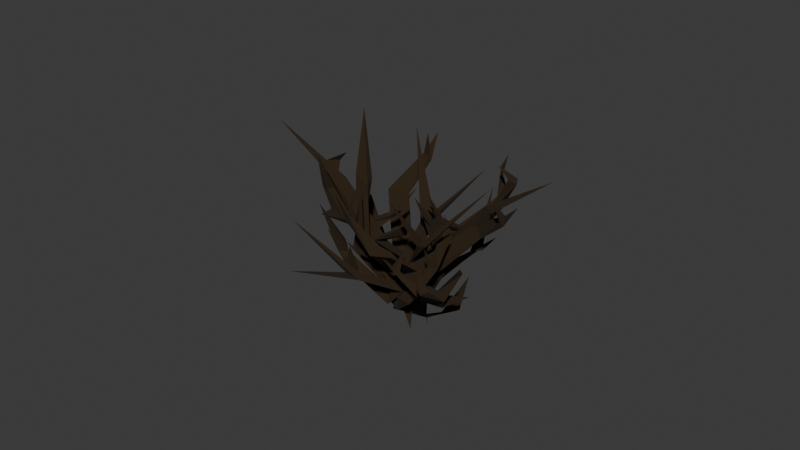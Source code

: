 # Source: dead_bush.blend  (saved by Blender 4.5.90; exported with 4.5.12 LTS)
import bpy
from mathutils import Matrix  # noqa: F401  (used for matrix-valued properties, if any)

bpy.ops.wm.read_factory_settings(use_empty=True)
scene = bpy.context.scene
scene.name = 'Scene'

# ---- collections
col_collection = bpy.data.collections.new('Collection'); scene.collection.children.link(col_collection)

# ---- materials (node trees are filled in below, after node groups)
mat_ground_002 = bpy.data.materials.new('Ground.002')
mat_ground = bpy.data.materials.new('Ground')
mat_ground_001 = bpy.data.materials.new('Ground.001')

# ---- material node trees
mat_ground_002.use_nodes = True; mat_ground_002.node_tree.nodes.clear()
_N = mat_ground_002.node_tree.nodes; _L = mat_ground_002.node_tree.links
n0 = _N.new('ShaderNodeBsdfPrincipled'); n0.name = 'Principled BSDF'; n0.location = (10, 300)
n0.inputs[0].default_value = (0.02243, 0.01084, 0.001113, 1.0)
n0.inputs[2].default_value = 1.0
n1 = _N.new('ShaderNodeOutputMaterial'); n1.name = 'Material Output'; n1.location = (300, 300)
_L.new(n0.outputs[0], n1.inputs[0])
n1.is_active_output = True
mat_ground.use_nodes = True; mat_ground.node_tree.nodes.clear()
_N = mat_ground.node_tree.nodes; _L = mat_ground.node_tree.links
n0 = _N.new('ShaderNodeBsdfPrincipled'); n0.name = 'Principled BSDF'; n0.location = (10, 300)
n0.inputs[0].default_value = (0.02243, 0.01084, 0.001113, 1.0)
n0.inputs[2].default_value = 1.0
n1 = _N.new('ShaderNodeOutputMaterial'); n1.name = 'Material Output'; n1.location = (300, 300)
_L.new(n0.outputs[0], n1.inputs[0])
n1.is_active_output = True
mat_ground_001.use_nodes = True; mat_ground_001.node_tree.nodes.clear()
_N = mat_ground_001.node_tree.nodes; _L = mat_ground_001.node_tree.links
n0 = _N.new('ShaderNodeBsdfPrincipled'); n0.name = 'Principled BSDF'; n0.location = (10, 300)
n0.inputs[0].default_value = (0.02243, 0.01084, 0.001113, 1.0)
n0.inputs[2].default_value = 1.0
n1 = _N.new('ShaderNodeOutputMaterial'); n1.name = 'Material Output'; n1.location = (300, 300)
_L.new(n0.outputs[0], n1.inputs[0])
n1.is_active_output = True

# ---- world
world_world = bpy.data.worlds.new('World'); scene.world = world_world
world_world.use_nodes = True; world_world.node_tree.nodes.clear()
_N = world_world.node_tree.nodes; _L = world_world.node_tree.links
n0 = _N.new('ShaderNodeOutputWorld'); n0.name = 'World Output'; n0.location = (300, 300)
n1 = _N.new('ShaderNodeBackground'); n1.name = 'Background'; n1.location = (10, 300)
n1.inputs[0].default_value = (0.05088, 0.05088, 0.05088, 1.0)
_L.new(n1.outputs[0], n0.inputs[0])
n0.is_active_output = True
world_world.color = (0.05088, 0.05088, 0.05088)
world_world.sun_shadow_jitter_overblur = 0.0

# ---- meshes
me_tree_003 = bpy.data.meshes.new('Tree.003')
me_tree_003.from_pydata([(-1.392, 0.6354, 2.329), (0.01286, 0.3121, 2.232), (-0.5663, -1.458, 2.312), (-0.9773, -0.3768, 2.384), (-5.535, -3.987, 5.979), (-4.491, -2.277, 4.906), (2.533, 4.531, 7.669), (2.753, 3.467, 7.449), (1.816, 3.445, 7.511), (5.879, 5.14, 10.54), (-5.793, -4.258, 7.569), (-7.443, -3.09, 8.692), (2.504, -3.876, 5.879), (2.14, -5.213, 6.211), (1.157, -4.49, 5.792), (0.7026, -6.037, 8.741), (0.1906, -5.794, 8.576), (-3.501, 2.183, 4.242), (-3.793, 3.207, 4.372), (-2.974, 2.316, 4.352), (-3.154, 3.17, 4.286), (-8.74, 4.496, 9.405), (-2.934, 6.745, 7.585), (-0.4047, 2.468, 4.258), (-0.2439, 3.489, 3.875), (0.81, 3.323, 3.964), (-6.397, -4.3, 7.493), (-5.88, -3.533, 7.415), (0.1491, -6.104, 8.325), (-6.104, -5.031, 10.24), (-5.56, -5.075, 9.334), (-7.308, -3.598, 9.028), (-7.004, -2.712, 8.95), (-0.01456, -5.285, 10.35), (-0.03991, -6.897, 10.32), (-6.345, -2.589, 9.767), (-4.484, -3.171, 5.011), (-3.673, -2.239, 5.161), (-4.174, -3.671, 5.659), (-3.149, -1.885, 4.62), (-3.175, -0.5127, 5.63), (-3.264, -0.3154, 5.334), (-3.002, 0.06177, 5.77), (-3.496, -0.1667, 5.777), (-3.225, 1.452, 7.378), (-2.197, -0.4128, 6.436), (-0.3442, 1.924, 3.747), (-1.776, 1.812, 4.44), (-2.257, 2.487, 5.317), (-4.471, -5.341, 6.334), (-0.02377, -1.465, 1.019), (-1.803, -1.391, 2.461), (-1.75, 0.7694, 0.6948), (-1.969, -0.3994, 2.452), (-0.8381, 0.7835, 0.9901), (0.14, -1.442, -0.1919), (0.1967, -0.2253, 0.7497), (-0.7383, 0.8957, -0.2201), (-1.585, -1.445, 0.2583), (2.234, -1.378, 1.854), (1.516, -2.338, 1.842), (2.578, -2.168, 1.838), (2.55, -0.8118, 4.35), (3.207, -0.6969, 4.428), (2.537, -1.314, 5.769), (2.689, -0.1034, 5.149), (2.152, -0.257, 5.725), (2.704, 0.5332, 6.652), (0.4463, 1.088, -2.149), (0.3267, -1.377, -2.067), (-2.438, -4.344, 2.73), (-2.164, -3.004, 1.548), (-2.055, -3.977, 2.056), (-1.559, -4.572, 5.022), (-0.5062, 4.052, 1.894), (0.01519, 4.16, 2.955), (0.7066, 4.649, 3.238), (-0.227, 4.818, 2.911), (-0.6696, 5.862, 7.357), (0.5374, 5.844, 3.926), (1.501, -0.04957, 1.809), (0.2745, -0.9023, 2.221), (-0.4519, 0.7376, 2.221), (0.5602, 0.3196, 2.074), (2.26, 6.255, 4.193), (2.389, 4.297, 3.409), (2.508, -5.654, 7.999), (1.608, -5.104, 7.937), (2.269, -4.374, 7.675), (1.208, -8.606, 11.86), (2.635, 6.642, 5.644), (4.824, 7.115, 6.07), (-3.371, 0.04933, 6.853), (-3.908, 1.233, 7.137), (-2.839, 1.492, 6.35), (-2.843, 2.899, 9.119), (-2.36, 3.124, 8.769), (4.444, 0.5197, 2.808), (5.348, 0.04978, 2.762), (4.184, 0.02836, 3.085), (4.853, -0.4129, 2.902), (10.85, 2.972, 5.786), (7.796, -2.985, 5.887), (2.446, -2.034, 3.868), (2.91, -2.85, 3.487), (2.078, -3.54, 3.946), (3.017, 7.131, 5.366), (3.134, 6.217, 5.416), (-2.592, 3.365, 8.536), (2.971, 7.415, 8.146), (2.348, 7.026, 7.468), (4.475, 7.357, 6.473), (4.82, 6.525, 6.442), (-1.471, 2.944, 10.36), (-2.513, 4.054, 10.43), (4.624, 5.943, 7.442), (1.825, 4.897, 3.572), (1.896, 3.648, 3.931), (1.431, 5.001, 4.333), (1.63, 3.007, 3.569), (2.778, 2.102, 4.432), (2.901, 2.035, 4.105), (3.063, 1.582, 4.586), (3.264, 2.113, 4.439), (4.501, 0.818, 5.952), (2.34, 1.293, 5.532), (1.93, -1.714, 3.437), (3.03, -0.5436, 3.615), (4.013, -0.6301, 4.243), (0.7083, 6.362, 4.991), (-1.14, 0.3229, 1.171), (0.5002, 1.636, 1.934), (1.461, 0.125, 0.1144), (1.262, 1.091, 1.799), (0.8951, -0.5782, 0.7092), (-1.522, 0.1773, 0.0675), (-0.5499, -0.6855, 0.9041), (0.6168, -0.7357, -0.4217), (-0.2005, 1.496, -0.09464), (-2.485, -1.454, 2.74), (-2.606, -0.256, 2.547), (-3.247, -1.181, 2.897), (-1.759, -2.066, 5.196), (-2.049, -1.947, 5.421), (-2.131, -2.645, 5.489), (-1.777, -1.607, 6.676), (-1.21, -2.649, 5.96), (-0.7967, -2.132, 6.337), (-0.4564, -3.084, 7.359), (0.8294, -0.1667, -2.426), (-0.5429, -1.778, -1.872), (-0.9144, 4.12, 2.175), (-0.5088, 2.999, 1.046), (-1.103, 3.576, 1.637), (-1.152, 3.615, 4.684), (3.002, -3.039, 1.464), (2.951, -3.506, 2.65), (2.846, -4.362, 3.125), (3.54, -3.766, 2.48), (5.566, -4.115, 6.508), (3.905, -5.039, 3.643), (1.31, 0.248, 1.863), (1.891, 1.631, 1.348), (3.12, 0.6152, 0.7595), (2.228, 0.4564, 1.376), (5.875, -4.386, 3.577), (4.218, -3.124, 3.264), (2.702, 6.555, 6.917), (3.438, 6.483, 6.233), (3.229, 5.503, 6.47), (4.926, 10.9, 8.726), (6.975, -4.357, 4.759), (6.308, -5.56, 6.499), (7.985, 4.102, 1.844), (9.099, 3.474, 1.596), (8.021, 2.513, 1.793), (10.86, 2.344, 3.521), (10.43, 1.824, 3.607), (0.7074, -1.166, 4.485), (-0.07212, -1.199, 5.097), (0.8208, -0.5526, 4.518), (0.08253, -0.5532, 4.878), (0.621, -4.95, 10.65), (-0.5635, 1.295, 8.979), (1.369, 2.174, 3.966), (0.4069, 2.499, 4.079), (0.8827, 3.593, 3.853), (6.791, -5.021, 4.809), (6.306, -4.311, 4.973), (10.5, 1.648, 3.284), (9.099, -4.252, 6.579), (8.733, -3.898, 5.734), (6.935, -5.461, 6.511), (6.301, -4.946, 6.773), (11.07, 2.14, 5.266), (12.26, 1.719, 4.536), (6.89, -4.032, 7.327), (4.962, -3.306, 2.953), (4.573, -2.193, 3.307), (5.822, -2.948, 3.177), (4.123, -1.68, 2.927), (3.688, -1.146, 4.323), (3.333, -1.261, 4.197), (3.386, -0.7933, 4.648), (3.425, -1.368, 4.658), (3.246, -0.3249, 6.563), (4.377, 0.0962, 4.792), (1.489, 1.99, 3.315), (1.593, 0.6115, 4.113), (1.479, 0.4687, 5.197), (7.417, -3.506, 3.038), (2.492, 0.8874, -0.371), (2.813, -0.6397, 1.168), (0.1148, -0.4748, 0.7182), (2.008, -0.5801, 1.629), (0.5393, 0.5588, 0.7624), (1.784, 0.7858, -1.344), (1.449, 1.354, -0.08651), (-0.2537, 0.4114, -0.1573), (1.576, -0.931, -0.6271), (3.567, 3.484, -0.1576), (4.087, 2.493, -0.4349), (4.253, 3.654, -0.5893), (4.743, 4.529, 1.977), (4.888, 5.268, 1.949), (5.983, 4.723, 2.872), (4.731, 5.031, 2.883), (5.047, 4.559, 3.382), (5.165, 5.545, 4.336), (-1.632, -0.8538, -1.356), (5.039, -1.954, 0.2209), (3.38, -1.617, -0.1768), (4.458, -1.617, -0.2274), (6.852, -0.5517, 1.729), (-1.298, 1.9, 2.83), (-0.5892, 2.721, 3.597), (-0.5939, 3.633, 3.886), (-1.183, 2.612, 3.902), (0.6034, 3.422, 7.934), (-1.13, 3.899, 4.984)], [], [(53, 0, 52), (141, 144, 143, 140), (5, 27, 37), (6, 9, 7), (7, 9, 8), (38, 27, 10), (14, 28, 16), (2, 14, 3), (15, 33, 28), (19, 22, 17), (18, 21, 20), (20, 21, 17), (20, 22, 19), (25, 23, 46), (46, 23, 47), (11, 32, 27), (10, 30, 26), (27, 29, 30), (32, 35, 31), (5, 43, 41), (42, 44, 43), (41, 43, 44), (43, 45, 42), (42, 45, 41), (46, 47, 24), (23, 48, 47), (38, 49, 36), (69, 68, 56), (69, 55, 58), (24, 23, 8, 6), (217, 162, 163, 211), (140, 139, 136, 130), (60, 64, 62), (17, 0, 53), (62, 64, 63), (63, 65, 67), (58, 70, 71), (71, 70, 73), (72, 73, 70), (74, 77, 79), (77, 78, 76), (75, 78, 77), (133, 80, 132), (134, 81, 150), (85, 107, 117), (86, 89, 87), (87, 89, 88), (118, 107, 90), (94, 108, 96), (82, 94, 83), (95, 113, 108), (99, 102, 97), (98, 101, 100), (100, 101, 97), (100, 102, 99), (105, 103, 126), (126, 103, 127), (91, 112, 107), (90, 110, 106), (107, 109, 110), (112, 115, 111), (85, 123, 121), (122, 124, 123), (121, 123, 124), (123, 125, 122), (122, 125, 121), (126, 127, 104), (103, 128, 127), (118, 129, 116), (97, 98, 80), (75, 74, 79), (149, 132, 137), (74, 75, 54), (82, 131, 138, 130), (140, 143, 142), (143, 145, 142), (142, 145, 144), (144, 146, 148), (138, 151, 152), (152, 151, 154), (153, 154, 151), (75, 77, 52, 54), (155, 158, 160), (158, 159, 157), (156, 159, 158), (214, 161, 213), (69, 58, 71), (166, 188, 198), (167, 170, 168), (168, 170, 169), (199, 188, 171), (175, 189, 177), (163, 175, 164), (176, 194, 189), (180, 183, 178), (179, 182, 181), (181, 182, 178), (181, 183, 180), (186, 184, 207), (207, 184, 208), (172, 193, 188), (171, 191, 187), (188, 190, 191), (193, 196, 192), (166, 204, 202), (203, 205, 204), (202, 204, 205), (204, 206, 203), (203, 206, 202), (207, 208, 185), (184, 209, 208), (199, 210, 197), (66, 62, 63), (62, 65, 59), (229, 213, 218), (60, 61, 63), (60, 59, 56, 50), (221, 225, 223), (223, 225, 224), (224, 226, 228), (219, 230, 231), (231, 230, 233), (232, 233, 230), (156, 158, 132, 134), (234, 237, 239), (237, 238, 236), (235, 238, 237), (56, 68, 1), (131, 116, 85, 133), (54, 52, 0), (54, 0, 1), (2, 13, 14), (5, 11, 27), (38, 37, 27), (25, 24, 6), (4, 10, 26), (25, 6, 7), (6, 8, 9), (10, 27, 30), (5, 26, 11), (28, 13, 34), (19, 0, 20), (34, 13, 15), (13, 12, 15), (0, 18, 20), (18, 17, 21), (20, 17, 22), (15, 28, 34), (32, 11, 35), (11, 26, 31), (37, 41, 40), (16, 28, 33), (15, 16, 33), (11, 31, 35), (38, 39, 37), (39, 2, 3), (39, 53, 5), (42, 41, 44), (46, 0, 3), (39, 5, 41), (43, 40, 45), (40, 41, 45), (46, 1, 25), (59, 55, 56), (23, 24, 48), (24, 47, 48), (36, 4, 5), (4, 36, 49), (38, 4, 49), (60, 50, 55), (74, 52, 77), (59, 65, 63), (74, 57, 52), (58, 55, 50), (59, 63, 61), (69, 56, 55), (59, 61, 55), (60, 55, 61), (60, 63, 64), (62, 59, 60), (66, 63, 67), (65, 66, 67), (65, 62, 66), (46, 3, 1), (69, 71, 72), (71, 73, 72), (81, 80, 104, 105), (46, 24, 0), (74, 54, 57), (75, 79, 76), (77, 76, 79), (97, 80, 133), (75, 76, 78), (198, 201, 204, 166), (163, 212, 219, 211), (134, 132, 80), (134, 80, 81), (82, 93, 94), (85, 91, 107), (118, 117, 107), (105, 104, 86), (84, 90, 106), (105, 86, 87), (86, 88, 89), (90, 107, 110), (85, 106, 91), (108, 93, 114), (99, 80, 100), (114, 93, 95), (93, 92, 95), (1, 3, 14, 12), (80, 98, 100), (98, 97, 101), (100, 97, 102), (95, 108, 114), (112, 91, 115), (91, 106, 111), (117, 121, 120), (96, 108, 113), (95, 96, 113), (91, 111, 115), (118, 119, 117), (119, 82, 83), (119, 133, 85), (122, 121, 124), (126, 80, 83), (119, 85, 121), (123, 120, 125), (120, 121, 125), (126, 81, 105), (139, 135, 136), (103, 104, 128), (104, 127, 128), (116, 84, 85), (84, 116, 129), (118, 84, 129), (39, 3, 53), (155, 132, 158), (39, 38, 2), (185, 184, 169, 167), (138, 135, 130), (139, 144, 141), (131, 82, 118, 116), (37, 39, 41), (140, 135, 141), (143, 144, 145), (142, 139, 140), (147, 144, 148), (146, 147, 148), (146, 142, 147), (188, 193, 192, 187), (27, 26, 30), (152, 154, 153), (180, 178, 214, 164), (19, 3, 0), (155, 134, 137), (156, 160, 157), (158, 157, 160), (178, 161, 214), (156, 157, 159), (28, 14, 13), (2, 51, 58, 50), (215, 213, 161), (215, 161, 162), (163, 174, 175), (166, 172, 188), (199, 198, 188), (186, 185, 167), (165, 171, 187), (186, 167, 168), (167, 169, 170), (171, 188, 191), (166, 187, 172), (189, 174, 195), (180, 161, 181), (195, 174, 176), (174, 173, 176), (161, 179, 181), (179, 178, 182), (181, 178, 183), (176, 189, 195), (193, 172, 196), (172, 187, 192), (198, 202, 201), (177, 189, 194), (176, 177, 194), (172, 192, 196), (199, 200, 198), (200, 163, 164), (200, 214, 166), (203, 202, 205), (207, 161, 164), (200, 166, 202), (204, 201, 206), (201, 202, 206), (207, 162, 186), (220, 216, 217), (184, 185, 209), (185, 208, 209), (197, 165, 166), (165, 197, 210), (199, 165, 210), (94, 96, 95, 92), (234, 213, 237), (163, 162, 173, 174), (162, 164, 175, 173), (219, 216, 211), (220, 224, 222), (5, 4, 26), (4, 38, 10), (221, 216, 222), (221, 224, 225), (223, 220, 221), (227, 224, 228), (226, 227, 228), (226, 223, 227), (105, 87, 88, 103), (2, 1, 12, 13), (231, 233, 232), (136, 81, 82, 130), (17, 18, 0), (234, 215, 218), (235, 239, 236), (237, 236, 239), (235, 236, 238), (84, 118, 90), (85, 84, 106), (27, 32, 31, 26), (14, 16, 15, 12), (175, 177, 176, 173), (108, 94, 93), (99, 83, 80), (221, 220, 217, 211), (107, 106, 110), (162, 161, 185, 186), (117, 119, 121), (186, 168, 169, 184), (212, 197, 166, 214), (119, 118, 82), (119, 83, 133), (37, 40, 43, 5), (126, 104, 80), (56, 1, 2, 50), (126, 83, 81), (139, 141, 135), (155, 137, 132), (139, 146, 144), (140, 130, 135), (117, 120, 123, 85), (142, 146, 139), (147, 142, 144), (155, 156, 134), (156, 155, 160), (178, 179, 161), (19, 17, 53, 3), (104, 103, 88, 86), (25, 7, 8, 23), (165, 199, 171), (166, 165, 187), (81, 83, 94, 92), (82, 81, 92, 93), (212, 163, 199, 197), (189, 175, 174), (180, 164, 161), (99, 97, 133, 83), (188, 187, 191), (107, 112, 111, 106), (198, 200, 202), (51, 2, 38, 36), (51, 36, 5, 53), (200, 199, 163), (200, 164, 214), (235, 237, 213, 215), (207, 185, 161), (1, 0, 24, 25), (207, 164, 162), (220, 222, 216), (234, 218, 213), (220, 226, 224), (221, 211, 216), (221, 222, 224), (223, 226, 220), (227, 223, 224), (234, 235, 215), (235, 234, 239)])
me_tree_003.polygons.foreach_set('material_index', [0, 1, 0, 0, 0, 0, 0, 0, 0, 0, 0, 0, 0, 0, 0, 0, 0, 0, 0, 0, 0, 0, 0, 0, 0, 0, 0, 0, 0, 0, 2, 1, 0, 0, 0, 0, 0, 0, 0, 0, 0, 0, 1, 1, 1, 1, 1, 1, 1, 1, 1, 1, 1, 1, 1, 1, 1, 1, 1, 1, 1, 1, 1, 1, 1, 1, 1, 1, 1, 1, 0, 1, 0, 1, 1, 1, 1, 1, 1, 1, 1, 0, 1, 1, 1, 2, 0, 2, 2, 2, 2, 2, 2, 2, 2, 2, 2, 2, 2, 2, 2, 2, 2, 2, 2, 2, 2, 2, 2, 2, 2, 2, 0, 0, 2, 0, 0, 2, 2, 2, 2, 2, 2, 1, 2, 2, 2, 0, 1, 0, 0, 0, 0, 0, 0, 0, 0, 0, 0, 0, 0, 0, 0, 0, 0, 0, 0, 0, 0, 0, 0, 0, 0, 0, 0, 0, 0, 0, 0, 0, 0, 0, 0, 0, 0, 0, 0, 0, 0, 0, 0, 0, 0, 0, 0, 0, 0, 0, 0, 0, 0, 0, 0, 0, 0, 0, 1, 0, 0, 0, 0, 1, 0, 2, 2, 1, 1, 1, 1, 1, 1, 1, 1, 1, 1, 1, 1, 1, 1, 1, 0, 1, 1, 1, 1, 1, 1, 1, 1, 1, 1, 1, 1, 1, 1, 1, 1, 1, 1, 1, 1, 1, 1, 1, 1, 1, 0, 1, 0, 2, 1, 1, 1, 0, 1, 1, 1, 1, 1, 1, 2, 0, 1, 2, 0, 1, 1, 1, 2, 1, 0, 0, 2, 2, 2, 2, 2, 2, 2, 2, 2, 2, 2, 2, 2, 2, 2, 2, 2, 2, 2, 2, 2, 2, 2, 2, 2, 2, 2, 2, 2, 2, 2, 2, 2, 2, 2, 2, 2, 2, 2, 2, 1, 2, 2, 2, 2, 2, 0, 0, 2, 2, 2, 2, 2, 2, 1, 0, 2, 1, 0, 2, 2, 2, 2, 1, 1, 0, 0, 2, 1, 1, 2, 1, 2, 1, 2, 2, 1, 1, 0, 1, 0, 1, 1, 1, 1, 1, 1, 1, 1, 1, 1, 2, 0, 1, 0, 2, 2, 1, 1, 2, 2, 2, 1, 2, 1, 2, 0, 0, 2, 2, 2, 2, 0, 2, 2, 2, 2, 2, 2, 2, 2, 2, 2])
_uv = me_tree_003.uv_layers.new(name='UVMap')
_uv.uv.foreach_set('vector', [0.625, 0.125, 0.625, 0.3127, 0.625, 0.25, 0.625, 0.75, 0.625, 0.7107, 0.625, 0.75, 0.625, 0.7004, 0.875, 0.625, 0.7724, 0.625, 0.75, 0.625, 0.625, 0.4701, 0.6818, 0.5579, 0.625, 0.625, 0.625, 0.625, 0.6818, 0.5579, 0.75, 0.625, 0.75, 0.75, 0.7724, 0.625, 0.75, 0.75, 0.75, 0.6998, 0.75, 0.6746, 0.75, 0.625, 0.75, 0.75, 0.75, 0.6998, 0.75, 0.625, 0.625, 0.6645, 0.6823, 0.641, 0.75, 0.6746, 0.75, 0.625, 0.7794, 0.5601, 0.8299, 0.625, 0.625, 0.25, 0.625, 0.2072, 0.625, 0.3448, 0.8077, 0.5, 0.8419, 0.5602, 0.8299, 0.625, 0.75, 0.5, 0.7794, 0.5601, 0.75, 0.625, 0.625, 0.5649, 0.75, 0.625, 0.75, 0.625, 0.75, 0.625, 0.75, 0.625, 0.75, 0.5582, 0.875, 0.625, 0.7991, 0.625, 0.7724, 0.625, 0.625, 0.875, 0.625, 0.9014, 0.625, 0.9477, 0.7724, 0.625, 0.7804, 0.6727, 0.75, 0.7048, 0.7991, 0.625, 0.8429, 0.6818, 0.8157, 0.75, 0.625, 0.125, 0.625, 0.125, 0.625, 0.125, 0.75, 0.625, 0.8063, 0.625, 0.811, 0.625, 0.625, 0.125, 0.625, 0.125, 0.625, 0.125, 0.811, 0.625, 0.75, 0.625, 0.75, 0.625, 0.75, 0.625, 0.75, 0.625, 0.8453, 0.625, 0.75, 0.625, 0.75, 0.5582, 0.75, 0.5, 0.75, 0.625, 0.75, 0.5502, 0.75, 0.5582, 0.625, 0.875, 0.625, 0.9249, 0.625, 1.0, 0.625, 0.7616, 0.625, 0.5, 0.625, 0.625, 0.625, 0.7616, 0.625, 0.75, 0.625, 0.9593, 0.75, 0.5, 0.75, 0.625, 0.75, 0.625, 0.75, 0.5, 0.625, 0.625, 0.625, 0.5538, 0.625, 0.8078, 0.625, 0.75, 0.625, 0.7004, 0.625, 0.625, 0.625, 0.625, 0.625, 0.75, 0.625, 0.7004, 0.625, 0.7226, 0.625, 0.652, 0.625, 0.125, 0.625, 0.3127, 0.625, 0.125, 0.625, 0.652, 0.625, 0.7226, 0.625, 0.7107, 0.625, 0.7107, 0.625, 0.625, 0.625, 0.6604, 0.625, 0.0, 0.625, 0.0, 0.625, 0.0, 0.625, 0.0, 0.625, 0.0, 0.625, 0.0, 0.625, 0.875, 0.625, 0.9365, 0.625, 1.0, 0.625, 0.375, 0.625, 0.25, 0.625, 0.3451, 0.625, 0.25, 0.625, 0.2652, 0.625, 0.375, 0.625, 0.2687, 0.625, 0.2652, 0.625, 0.25, 0.625, 0.125, 0.625, 0.3127, 0.625, 0.25, 0.625, 0.375, 0.625, 0.5538, 0.625, 0.5, 0.875, 0.625, 0.7724, 0.625, 0.75, 0.625, 0.625, 0.4701, 0.6818, 0.5579, 0.625, 0.625, 0.625, 0.625, 0.6818, 0.5579, 0.75, 0.625, 0.75, 0.75, 0.7724, 0.625, 0.75, 0.75, 0.75, 0.6998, 0.75, 0.6746, 0.75, 0.625, 0.75, 0.75, 0.75, 0.6998, 0.75, 0.625, 0.625, 0.6645, 0.6823, 0.641, 0.75, 0.6746, 0.75, 0.625, 0.7794, 0.5601, 0.8299, 0.625, 0.625, 0.25, 0.625, 0.2072, 0.625, 0.3448, 0.8077, 0.5, 0.8419, 0.5602, 0.8299, 0.625, 0.75, 0.5, 0.7794, 0.5601, 0.75, 0.625, 0.625, 0.5649, 0.75, 0.625, 0.75, 0.625, 0.75, 0.625, 0.75, 0.625, 0.75, 0.5582, 0.875, 0.625, 0.7991, 0.625, 0.7724, 0.625, 0.625, 0.875, 0.625, 0.9014, 0.625, 0.9477, 0.7724, 0.625, 0.7804, 0.6727, 0.75, 0.7048, 0.7991, 0.625, 0.8429, 0.6818, 0.8157, 0.75, 0.625, 0.125, 0.625, 0.125, 0.625, 0.125, 0.75, 0.625, 0.8063, 0.625, 0.811, 0.625, 0.625, 0.125, 0.625, 0.125, 0.625, 0.125, 0.811, 0.625, 0.75, 0.625, 0.75, 0.625, 0.75, 0.625, 0.75, 0.625, 0.8453, 0.625, 0.75, 0.625, 0.75, 0.5582, 0.75, 0.5, 0.75, 0.625, 0.75, 0.5502, 0.75, 0.5582, 0.625, 0.875, 0.625, 0.9249, 0.625, 1.0, 0.625, 0.125, 0.625, 0.25, 0.625, 0.3127, 0.625, 0.2687, 0.625, 0.375, 0.625, 0.3451, 0.625, 0.2537, 0.625, 0.25, 0.625, 0.375, 0.625, 0.375, 0.625, 0.2687, 0.625, 0.375, 0.625, 0.8078, 0.625, 1.0, 0.625, 0.9593, 0.625, 0.75, 0.625, 0.7004, 0.625, 0.75, 0.625, 0.652, 0.625, 0.75, 0.625, 0.7203, 0.625, 0.652, 0.625, 0.652, 0.625, 0.7203, 0.625, 0.7107, 0.625, 0.7107, 0.625, 0.625, 0.625, 0.6604, 0.625, 0.0, 0.625, 0.0, 0.625, 0.0, 0.625, 0.0, 0.625, 0.0, 0.625, 0.0, 0.625, 0.875, 0.625, 0.9365, 0.625, 1.0, 0.625, 0.2687, 0.625, 0.25, 0.625, 0.25, 0.625, 0.375, 0.625, 0.375, 0.625, 0.25, 0.625, 0.3451, 0.625, 0.25, 0.625, 0.2652, 0.625, 0.375, 0.625, 0.2687, 0.625, 0.2652, 0.625, 0.25, 0.625, 0.125, 0.625, 0.3127, 0.625, 0.25, 0.625, 0.7616, 0.625, 0.9593, 0.625, 0.9245, 0.875, 0.625, 0.7724, 0.625, 0.75, 0.625, 0.625, 0.4701, 0.6818, 0.5579, 0.625, 0.625, 0.625, 0.625, 0.6818, 0.5579, 0.75, 0.625, 0.75, 0.75, 0.7724, 0.625, 0.75, 0.75, 0.75, 0.6998, 0.75, 0.6746, 0.75, 0.625, 0.75, 0.75, 0.75, 0.6998, 0.75, 0.625, 0.625, 0.6645, 0.6823, 0.641, 0.75, 0.6746, 0.75, 0.625, 0.7794, 0.5601, 0.8299, 0.625, 0.625, 0.25, 0.625, 0.2072, 0.625, 0.3448, 0.8077, 0.5, 0.8419, 0.5602, 0.8299, 0.625, 0.75, 0.5, 0.7794, 0.5601, 0.75, 0.625, 0.625, 0.5649, 0.75, 0.625, 0.75, 0.625, 0.75, 0.625, 0.75, 0.625, 0.75, 0.5582, 0.875, 0.625, 0.7991, 0.625, 0.7724, 0.625, 0.625, 0.875, 0.625, 0.9014, 0.625, 0.9477, 0.7724, 0.625, 0.7804, 0.6727, 0.75, 0.7048, 0.7991, 0.625, 0.8429, 0.6818, 0.8157, 0.75, 0.625, 0.125, 0.625, 0.125, 0.625, 0.125, 0.75, 0.625, 0.8063, 0.625, 0.811, 0.625, 0.625, 0.125, 0.625, 0.125, 0.625, 0.125, 0.811, 0.625, 0.75, 0.625, 0.75, 0.625, 0.75, 0.625, 0.75, 0.625, 0.8453, 0.625, 0.75, 0.625, 0.75, 0.5582, 0.75, 0.5, 0.75, 0.625, 0.75, 0.5502, 0.75, 0.5582, 0.625, 0.875, 0.625, 0.9249, 0.625, 1.0, 0.625, 0.6583, 0.625, 0.652, 0.625, 0.7107, 0.625, 0.652, 0.625, 0.625, 0.625, 0.625, 0.625, 0.2537, 0.625, 0.25, 0.625, 0.375, 0.625, 0.7004, 0.625, 0.75, 0.625, 0.7107, 0.625, 0.7004, 0.625, 0.625, 0.625, 0.625, 0.625, 0.75, 0.625, 0.7004, 0.625, 0.7226, 0.625, 0.652, 0.625, 0.652, 0.625, 0.7226, 0.625, 0.7107, 0.625, 0.7107, 0.625, 0.625, 0.625, 0.6604, 0.625, 0.0, 0.625, 0.0, 0.625, 0.0, 0.625, 0.0, 0.625, 0.0, 0.625, 0.0, 0.625, 0.875, 0.625, 0.9365, 0.625, 1.0, 0.625, 0.2687, 0.625, 0.25, 0.625, 0.25, 0.625, 0.375, 0.625, 0.375, 0.625, 0.25, 0.625, 0.3451, 0.625, 0.25, 0.625, 0.2652, 0.625, 0.375, 0.625, 0.2687, 0.625, 0.2652, 0.625, 0.25, 0.625, 0.625, 0.625, 0.5, 0.625, 0.5538, 0.625, 0.0, 0.625, 0.0, 0.625, 0.125, 0.625, 0.125, 0.625, 0.375, 0.625, 0.25, 0.625, 0.3127, 0.625, 0.375, 0.625, 0.3127, 0.625, 0.5538, 0.625, 0.8078, 0.625, 0.75, 0.625, 0.875, 0.875, 0.625, 0.875, 0.625, 0.7724, 0.625, 0.75, 0.75, 0.75, 0.625, 0.7724, 0.625, 0.625, 0.5649, 0.625, 0.375, 0.625, 0.4701, 0.625, 1.0, 0.625, 0.875, 0.625, 0.9477, 0.625, 0.5649, 0.625, 0.4701, 0.625, 0.625, 0.75, 0.5, 0.75, 0.625, 0.6818, 0.5579, 0.75, 0.75, 0.7724, 0.625, 0.75, 0.7048, 0.625, 0.125, 0.625, 0.0, 0.625, 0.125, 0.625, 0.875, 0.625, 0.75, 0.625, 0.7641, 0.75, 0.625, 0.75, 0.5, 0.75, 0.5, 0.625, 0.7641, 0.625, 0.75, 0.625, 0.6645, 0.625, 0.75, 0.625, 0.625, 0.625, 0.6645, 0.625, 0.3127, 0.625, 0.25, 0.625, 0.3448, 0.625, 0.25, 0.625, 0.125, 0.625, 0.2072, 0.8077, 0.5, 0.8299, 0.625, 0.7794, 0.5601, 0.625, 0.6645, 0.75, 0.6746, 0.6667, 0.7129, 0.7991, 0.625, 0.875, 0.625, 0.8429, 0.6818, 0.625, 0.125, 0.625, 0.0, 0.625, 0.0, 0.75, 0.625, 0.8453, 0.625, 0.75, 0.625, 0.75, 0.625, 0.75, 0.6746, 0.6823, 0.641, 0.625, 0.6645, 0.75, 0.625, 0.6823, 0.641, 0.625, 0.125, 0.625, 0.0, 0.625, 0.06824, 0.75, 0.75, 0.75, 0.625, 0.75, 0.625, 0.75, 0.625, 0.75, 0.75, 0.75, 0.625, 0.75, 0.625, 0.875, 0.625, 0.875, 0.625, 0.75, 0.625, 0.8453, 0.625, 0.8063, 0.625, 0.75, 0.625, 0.75, 0.5, 0.75, 0.625, 0.75, 0.625, 0.875, 0.625, 0.8453, 0.625, 0.811, 0.625, 0.75, 0.625, 0.75, 0.625, 0.75, 0.625, 0.8453, 0.625, 0.75, 0.625, 0.75, 0.625, 0.625, 0.5538, 0.625, 0.5649, 0.625, 0.625, 0.625, 0.75, 0.625, 0.625, 0.75, 0.625, 0.75, 0.5, 0.75, 0.5502, 0.625, 0.375, 0.625, 0.375, 0.625, 0.375, 0.625, 0.0, 0.625, 0.0, 0.625, 0.125, 0.625, 0.0, 0.625, 0.0, 0.625, 0.0, 0.625, 0.875, 0.625, 1.0, 0.625, 0.9249, 0.625, 0.7004, 0.625, 0.75, 0.625, 0.75, 0.625, 0.375, 0.625, 0.25, 0.625, 0.25, 0.625, 0.625, 0.625, 0.625, 0.625, 0.7107, 0.625, 0.375, 0.625, 0.375, 0.625, 0.25, 0.625, 0.9593, 0.625, 0.75, 0.625, 0.75, 0.625, 0.625, 0.625, 0.7107, 0.625, 0.75, 0.625, 0.7616, 0.625, 0.625, 0.625, 0.75, 0.625, 0.625, 0.625, 0.75, 0.625, 0.75, 0.625, 0.7004, 0.625, 0.75, 0.625, 0.75, 0.625, 0.7004, 0.625, 0.7107, 0.625, 0.7226, 0.625, 0.652, 0.625, 0.625, 0.625, 0.7004, 0.625, 0.6583, 0.625, 0.7107, 0.625, 0.6604, 0.625, 0.625, 0.625, 0.6583, 0.625, 0.6604, 0.625, 0.625, 0.625, 0.652, 0.625, 0.6583, 0.75, 0.625, 0.75, 0.625, 0.625, 0.5538, 0.625, 0.7616, 0.625, 0.9245, 0.625, 0.875, 0.625, 0.9245, 0.625, 0.9365, 0.625, 0.875, 0.625, 0.5538, 0.625, 0.3127, 0.625, 0.375, 0.625, 0.5649, 0.75, 0.625, 0.75, 0.5, 0.75, 0.5, 0.625, 0.375, 0.625, 0.375, 0.625, 0.375, 0.625, 0.2687, 0.625, 0.3451, 0.625, 0.375, 0.625, 0.25, 0.625, 0.375, 0.625, 0.3451, 0.625, 0.125, 0.625, 0.3127, 0.625, 0.125, 0.625, 0.2687, 0.625, 0.375, 0.625, 0.2652, 0.75, 0.625, 0.75, 0.625, 0.811, 0.625, 0.875, 0.625, 0.625, 0.8078, 0.625, 1.0, 0.625, 0.9593, 0.625, 0.75, 0.625, 0.375, 0.625, 0.25, 0.625, 0.3127, 0.625, 0.375, 0.625, 0.3127, 0.625, 0.5538, 0.625, 0.8078, 0.625, 0.75, 0.625, 0.875, 0.875, 0.625, 0.875, 0.625, 0.7724, 0.625, 0.75, 0.75, 0.75, 0.625, 0.7724, 0.625, 0.625, 0.5649, 0.625, 0.375, 0.625, 0.4701, 0.625, 1.0, 0.625, 0.875, 0.625, 0.9477, 0.625, 0.5649, 0.625, 0.4701, 0.625, 0.625, 0.75, 0.5, 0.75, 0.625, 0.6818, 0.5579, 0.75, 0.75, 0.7724, 0.625, 0.75, 0.7048, 0.625, 0.125, 0.625, 0.0, 0.625, 0.125, 0.625, 0.875, 0.625, 0.75, 0.625, 0.7641, 0.75, 0.625, 0.75, 0.5, 0.75, 0.5, 0.625, 0.7641, 0.625, 0.75, 0.625, 0.6645, 0.625, 0.75, 0.625, 0.625, 0.625, 0.6645, 0.625, 0.5538, 0.75, 0.625, 0.75, 0.6998, 0.625, 0.625, 0.625, 0.3127, 0.625, 0.25, 0.625, 0.3448, 0.625, 0.25, 0.625, 0.125, 0.625, 0.2072, 0.8077, 0.5, 0.8299, 0.625, 0.7794, 0.5601, 0.625, 0.6645, 0.75, 0.6746, 0.6667, 0.7129, 0.7991, 0.625, 0.875, 0.625, 0.8429, 0.6818, 0.625, 0.125, 0.625, 0.0, 0.625, 0.0, 0.75, 0.625, 0.8453, 0.625, 0.75, 0.625, 0.75, 0.625, 0.75, 0.6746, 0.6823, 0.641, 0.625, 0.6645, 0.75, 0.625, 0.6823, 0.641, 0.625, 0.125, 0.625, 0.0, 0.625, 0.06824, 0.75, 0.75, 0.75, 0.625, 0.75, 0.625, 0.75, 0.625, 0.75, 0.75, 0.75, 0.625, 0.75, 0.625, 0.875, 0.625, 0.875, 0.625, 0.75, 0.625, 0.8453, 0.625, 0.8063, 0.625, 0.75, 0.625, 0.75, 0.5, 0.75, 0.625, 0.75, 0.625, 0.875, 0.625, 0.8453, 0.625, 0.811, 0.625, 0.75, 0.625, 0.75, 0.625, 0.75, 0.625, 0.8453, 0.625, 0.75, 0.625, 0.75, 0.625, 0.625, 0.5538, 0.625, 0.5649, 0.625, 0.625, 0.625, 0.75, 0.625, 0.625, 0.75, 0.625, 0.75, 0.5, 0.75, 0.5502, 0.625, 0.375, 0.625, 0.375, 0.625, 0.375, 0.625, 0.0, 0.625, 0.0, 0.625, 0.125, 0.625, 0.0, 0.625, 0.0, 0.625, 0.0, 0.625, 0.875, 0.625, 1.0, 0.625, 0.9249, 0.75, 0.625, 0.75, 0.625, 0.875, 0.625, 0.625, 0.375, 0.625, 0.25, 0.625, 0.25, 0.75, 0.625, 0.75, 0.75, 0.75, 0.75, 0.75, 0.5, 0.75, 0.625, 0.75, 0.625, 0.75, 0.5, 0.625, 0.9593, 0.625, 0.75, 0.625, 0.75, 0.625, 0.625, 0.625, 0.7107, 0.625, 0.75, 0.625, 1.0, 0.625, 0.8078, 0.625, 0.875, 0.625, 1.0, 0.75, 0.625, 0.75, 0.625, 0.8453, 0.625, 0.625, 0.7004, 0.625, 0.75, 0.625, 0.75, 0.625, 0.75, 0.625, 0.7107, 0.625, 0.7203, 0.625, 0.652, 0.625, 0.625, 0.625, 0.7004, 0.625, 0.6583, 0.625, 0.7107, 0.625, 0.6604, 0.625, 0.625, 0.625, 0.6583, 0.625, 0.6604, 0.625, 0.625, 0.625, 0.652, 0.625, 0.6583, 0.7724, 0.625, 0.7991, 0.625, 0.8157, 0.75, 0.8157, 0.75, 0.7724, 0.625, 0.8157, 0.75, 0.8157, 0.75, 0.625, 0.9245, 0.625, 0.9365, 0.625, 0.875, 0.75, 0.625, 0.8299, 0.625, 0.875, 0.625, 0.75, 0.625, 0.75, 0.625, 0.75, 0.625, 0.75, 0.5, 0.625, 0.375, 0.625, 0.375, 0.625, 0.375, 0.625, 0.2687, 0.625, 0.3451, 0.625, 0.375, 0.625, 0.25, 0.625, 0.375, 0.625, 0.3451, 0.625, 0.125, 0.625, 0.3127, 0.625, 0.125, 0.625, 0.2687, 0.625, 0.375, 0.625, 0.2652, 0.625, 0.875, 0.625, 0.875, 0.625, 0.75, 0.625, 0.8078, 0.625, 1.0, 0.625, 0.9593, 0.625, 0.75, 0.625, 0.375, 0.625, 0.25, 0.625, 0.3127, 0.625, 0.375, 0.625, 0.3127, 0.625, 0.5538, 0.625, 0.8078, 0.625, 0.75, 0.625, 0.875, 0.875, 0.625, 0.875, 0.625, 0.7724, 0.625, 0.75, 0.75, 0.75, 0.625, 0.7724, 0.625, 0.625, 0.5649, 0.625, 0.375, 0.625, 0.4701, 0.625, 1.0, 0.625, 0.875, 0.625, 0.9477, 0.625, 0.5649, 0.625, 0.4701, 0.625, 0.625, 0.75, 0.5, 0.75, 0.625, 0.6818, 0.5579, 0.75, 0.75, 0.7724, 0.625, 0.75, 0.7048, 0.625, 0.125, 0.625, 0.0, 0.625, 0.125, 0.625, 0.875, 0.625, 0.75, 0.625, 0.7641, 0.75, 0.625, 0.75, 0.5, 0.75, 0.5, 0.625, 0.7641, 0.625, 0.75, 0.625, 0.6645, 0.625, 0.75, 0.625, 0.625, 0.625, 0.6645, 0.625, 0.3127, 0.625, 0.25, 0.625, 0.3448, 0.625, 0.25, 0.625, 0.125, 0.625, 0.2072, 0.8077, 0.5, 0.8299, 0.625, 0.7794, 0.5601, 0.625, 0.6645, 0.75, 0.6746, 0.6667, 0.7129, 0.7991, 0.625, 0.875, 0.625, 0.8429, 0.6818, 0.625, 0.125, 0.625, 0.0, 0.625, 0.0, 0.75, 0.625, 0.8453, 0.625, 0.75, 0.625, 0.75, 0.625, 0.75, 0.6746, 0.6823, 0.641, 0.625, 0.6645, 0.75, 0.625, 0.6823, 0.641, 0.625, 0.125, 0.625, 0.0, 0.625, 0.06824, 0.75, 0.75, 0.75, 0.625, 0.75, 0.625, 0.75, 0.625, 0.75, 0.75, 0.75, 0.625, 0.75, 0.625, 0.875, 0.625, 0.875, 0.625, 0.75, 0.625, 0.8453, 0.625, 0.8063, 0.625, 0.75, 0.625, 0.75, 0.5, 0.75, 0.625, 0.75, 0.625, 0.875, 0.625, 0.8453, 0.625, 0.811, 0.625, 0.75, 0.625, 0.75, 0.625, 0.75, 0.625, 0.8453, 0.625, 0.75, 0.625, 0.75, 0.625, 0.625, 0.5538, 0.625, 0.5649, 0.625, 0.625, 0.625, 0.75, 0.625, 0.625, 0.75, 0.625, 0.75, 0.5, 0.75, 0.5502, 0.625, 0.375, 0.625, 0.375, 0.625, 0.375, 0.625, 0.0, 0.625, 0.0, 0.625, 0.125, 0.625, 0.0, 0.625, 0.0, 0.625, 0.0, 0.625, 0.875, 0.625, 1.0, 0.625, 0.9249, 0.75, 0.6998, 0.75, 0.625, 0.625, 0.6645, 0.625, 0.625, 0.625, 0.375, 0.625, 0.25, 0.625, 0.25, 0.625, 0.8078, 0.625, 0.5538, 0.625, 0.625, 0.625, 0.75, 0.625, 0.5538, 0.75, 0.625, 0.75, 0.6998, 0.625, 0.625, 0.625, 0.9593, 0.625, 0.75, 0.625, 0.75, 0.625, 0.625, 0.625, 0.7107, 0.625, 0.75, 0.625, 0.125, 0.625, 0.0, 0.625, 0.0, 0.625, 1.0, 0.625, 0.875, 0.625, 0.875, 0.625, 0.7004, 0.625, 0.75, 0.625, 0.75, 0.625, 0.7004, 0.625, 0.7107, 0.625, 0.7226, 0.625, 0.652, 0.625, 0.625, 0.625, 0.7004, 0.625, 0.6583, 0.625, 0.7107, 0.625, 0.6604, 0.625, 0.625, 0.625, 0.6583, 0.625, 0.6604, 0.625, 0.625, 0.625, 0.652, 0.625, 0.6583, 0.625, 0.5649, 0.625, 0.625, 0.75, 0.625, 0.75, 0.625, 0.625, 0.8078, 0.625, 0.5538, 0.625, 0.625, 0.625, 0.75, 0.625, 0.9245, 0.625, 0.9365, 0.625, 0.875, 0.625, 0.625, 0.625, 0.5538, 0.625, 0.8078, 0.625, 0.75, 0.625, 0.125, 0.625, 0.25, 0.625, 0.3127, 0.625, 0.375, 0.625, 0.375, 0.625, 0.375, 0.625, 0.2687, 0.625, 0.3451, 0.625, 0.375, 0.625, 0.25, 0.625, 0.375, 0.625, 0.3451, 0.625, 0.2687, 0.625, 0.375, 0.625, 0.2652, 0.625, 1.0, 0.625, 0.875, 0.625, 0.875, 0.625, 0.125, 0.625, 0.0, 0.625, 0.0, 0.7724, 0.625, 0.7991, 0.625, 0.8157, 0.75, 0.8157, 0.75, 0.75, 0.6998, 0.75, 0.625, 0.625, 0.6645, 0.625, 0.625, 0.75, 0.6998, 0.75, 0.625, 0.625, 0.6645, 0.625, 0.625, 0.625, 0.875, 0.625, 0.875, 0.625, 0.75, 0.75, 0.625, 0.75, 0.625, 0.75, 0.5, 0.625, 0.7004, 0.625, 0.625, 0.625, 0.625, 0.625, 0.75, 0.7724, 0.625, 0.8157, 0.75, 0.8157, 0.75, 0.625, 0.5538, 0.625, 0.3127, 0.625, 0.375, 0.625, 0.5649, 0.75, 0.625, 0.75, 0.625, 0.8453, 0.625, 0.625, 0.5649, 0.625, 0.625, 0.75, 0.625, 0.75, 0.625, 0.625, 0.0, 0.625, 0.0, 0.625, 0.125, 0.625, 0.125, 0.75, 0.625, 0.75, 0.75, 0.75, 0.75, 0.75, 0.625, 0.75, 0.625, 0.875, 0.625, 0.75, 0.625, 0.75, 0.625, 0.811, 0.625, 0.875, 0.625, 0.75, 0.625, 0.75, 0.5, 0.75, 0.5, 0.625, 0.625, 0.625, 0.5538, 0.625, 0.8078, 0.625, 0.75, 0.75, 0.625, 0.75, 0.625, 0.625, 0.5538, 0.625, 0.625, 0.625, 0.75, 0.625, 0.75, 0.625, 0.375, 0.625, 0.375, 0.625, 0.25, 0.625, 0.625, 0.625, 0.625, 0.625, 0.7107, 0.625, 0.7004, 0.625, 0.75, 0.625, 0.75, 0.75, 0.625, 0.75, 0.625, 0.811, 0.625, 0.875, 0.625, 0.625, 0.652, 0.625, 0.625, 0.625, 0.625, 0.625, 0.6583, 0.625, 0.652, 0.625, 0.7107, 0.625, 0.375, 0.625, 0.2687, 0.625, 0.375, 0.625, 0.2687, 0.625, 0.375, 0.625, 0.3451, 0.625, 0.125, 0.625, 0.25, 0.625, 0.3127, 0.75, 0.625, 0.8299, 0.625, 0.875, 0.625, 0.75, 0.625, 0.75, 0.5, 0.75, 0.625, 0.75, 0.625, 0.75, 0.5, 0.625, 0.5649, 0.625, 0.625, 0.75, 0.625, 0.75, 0.625, 0.625, 1.0, 0.625, 0.875, 0.625, 0.875, 0.625, 0.125, 0.625, 0.0, 0.625, 0.0, 0.625, 0.5538, 0.75, 0.625, 0.75, 0.6998, 0.625, 0.625, 0.625, 0.8078, 0.625, 0.5538, 0.625, 0.625, 0.625, 0.75, 0.625, 1.0, 0.625, 0.8078, 0.625, 0.875, 0.625, 1.0, 0.625, 0.875, 0.625, 0.875, 0.625, 0.75, 0.75, 0.625, 0.75, 0.625, 0.75, 0.5, 0.75, 0.625, 0.8299, 0.625, 0.875, 0.625, 0.75, 0.625, 0.7724, 0.625, 0.8157, 0.75, 0.8157, 0.75, 0.7724, 0.625, 0.7991, 0.625, 0.8157, 0.75, 0.8157, 0.75, 0.75, 0.625, 0.75, 0.625, 0.8453, 0.625, 0.625, 1.0, 0.625, 0.8078, 0.625, 0.875, 0.625, 1.0, 0.625, 0.0, 0.625, 0.0, 0.625, 0.125, 0.625, 0.125, 0.75, 0.625, 0.75, 0.75, 0.75, 0.75, 0.75, 0.625, 0.75, 0.625, 0.875, 0.625, 0.625, 0.2687, 0.625, 0.25, 0.625, 0.25, 0.625, 0.375, 0.75, 0.625, 0.75, 0.5, 0.75, 0.5, 0.625, 0.5538, 0.625, 0.3127, 0.625, 0.375, 0.625, 0.5649, 0.75, 0.625, 0.75, 0.625, 0.625, 0.5538, 0.625, 0.625, 0.625, 0.75, 0.625, 0.75, 0.625, 0.375, 0.625, 0.375, 0.625, 0.25, 0.625, 0.625, 0.625, 0.625, 0.625, 0.7107, 0.625, 0.7004, 0.625, 0.75, 0.625, 0.75, 0.625, 0.7004, 0.625, 0.75, 0.625, 0.7107, 0.625, 0.652, 0.625, 0.625, 0.625, 0.625, 0.625, 0.6583, 0.625, 0.652, 0.625, 0.7107, 0.625, 0.375, 0.625, 0.2687, 0.625, 0.375, 0.625, 0.2687, 0.625, 0.375, 0.625, 0.3451])
me_tree_003.materials.append(mat_ground_002)
me_tree_003.materials.append(mat_ground)
me_tree_003.materials.append(mat_ground_001)
me_tree_003.update()

# ---- objects
ob_tree_002 = bpy.data.objects.new('Tree.002', me_tree_003)

# ---- transforms, parenting, visibility, modifiers, constraints
ob_tree_002.location = (0.0, 0.0, -0.02035)
ob_tree_002.rotation_euler = (0.109, -0.2672, 8.211)
ob_tree_002.scale = (0.1217, 0.1217, 0.1217)

# ---- collection membership
col_collection.objects.link(ob_tree_002)

# ---- scene / render settings (as saved in the file)
scene.frame_start = 1; scene.frame_end = 250; scene.frame_set(1)
scene.render.engine = 'BLENDER_EEVEE_NEXT'
bpy.context.view_layer.update()

# ---- added for rendering (the .blend has no active camera and no usable light): camera, sun
cam_auto = bpy.data.cameras.new('AutoCamera')
cam_auto.lens = 50.0
cam_auto.sensor_width = 36.0
cam_auto.clip_end = 1000.0
ob_auto_camera = bpy.data.objects.new('AutoCamera', cam_auto)
scene.collection.objects.link(ob_auto_camera)
ob_auto_camera.location = (5.04832, -6.14336, 4.71133)
ob_auto_camera.rotation_euler = (1.09748, -7.21219e-08, 0.694738)
scene.camera = ob_auto_camera
light_auto_sun = bpy.data.lights.new('AutoSun', 'SUN')
light_auto_sun.energy = 3.0
light_auto_sun.angle = 0.0523599
ob_auto_sun = bpy.data.objects.new('AutoSun', light_auto_sun)
scene.collection.objects.link(ob_auto_sun)
ob_auto_sun.rotation_euler = (0.872665, 0.174533, 0.523599)
bpy.context.view_layer.update()
